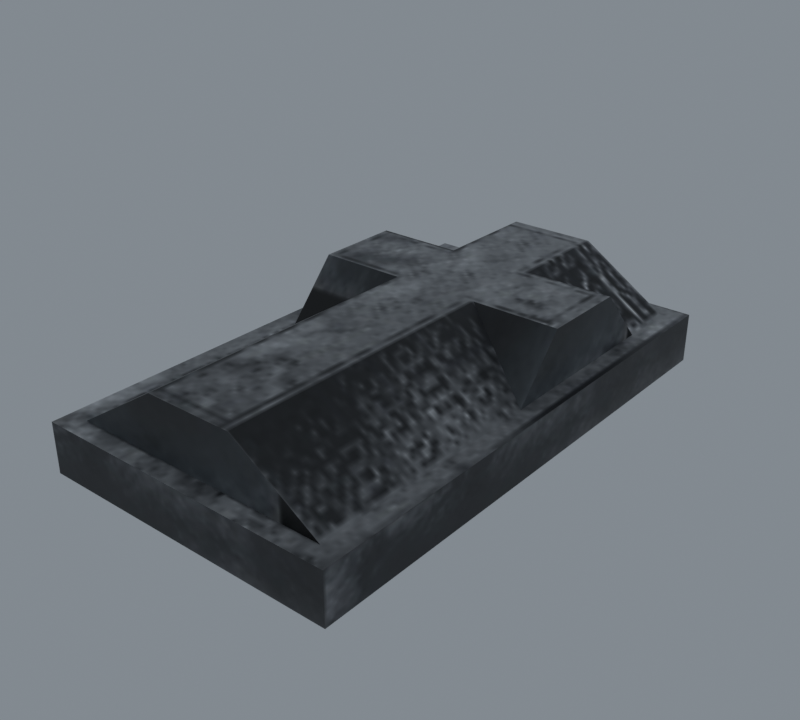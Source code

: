 # Source: import.blend  (saved by Blender 5.2.45; exported with 4.5.12 LTS)
import bpy
from mathutils import Matrix  # noqa: F401  (used for matrix-valued properties, if any)

bpy.ops.wm.read_factory_settings(use_empty=True)
scene = bpy.context.scene
scene.name = 'Beer01'

# ---- collections
col_collection = bpy.data.collections.new('Collection'); scene.collection.children.link(col_collection)

# ---- images (referenced by path relative to the original .blend; pixels are not part of the script)
import os
ASSET_DIR = os.environ.get("B2B_ASSET_DIR", "")  # directory of the original .blend (textures are referenced by path, not embedded)
HERE = os.path.dirname(os.path.abspath(__file__))  # packed textures are extracted next to this script under _unpacked/

def load_image(name, relpath, width, height, colorspace="sRGB"):
    """Load a texture the original file referenced (path relative to the .blend, or extracted next to this script)."""
    p = next((c for c in (os.path.join(HERE, relpath), os.path.join(ASSET_DIR, relpath)) if relpath and os.path.exists(c)), "")
    if p:
        img = bpy.data.images.load(p, check_existing=True)
        img.name = name
    else:  # same state as the original file: an image datablock whose file is absent (Cycles renders it pink)
        img = bpy.data.images.new(name, width, height)
        img.source = "FILE"
        img.filepath = "//" + (relpath or name)
    img.colorspace_settings.name = colorspace
    return img
img_grave_01_jpg = load_image('grave_01.jpg', '_unpacked/grave_01.2d8d069c.jpg', 128, 128, 'sRGB')

# ---- materials (node trees are filled in below, after node groups)
mat_grave_01_jpg = bpy.data.materials.new('grave_01.jpg')
mat_grave_01_jpg.diffuse_color = (0.7034, 0.9797, 0.5294, 1.0)

# ---- material node trees
mat_grave_01_jpg.use_nodes = True; mat_grave_01_jpg.node_tree.nodes.clear()
_N = mat_grave_01_jpg.node_tree.nodes; _L = mat_grave_01_jpg.node_tree.links
n0 = _N.new('ShaderNodeBsdfPrincipled'); n0.name = 'Principled BSDF'; n0.location = (-200, 100)
n0.inputs[10].default_value = 0.005
n1 = _N.new('ShaderNodeOutputMaterial'); n1.name = 'Material Output'; n1.location = (200, 100)
n2 = _N.new('ShaderNodeTexImage'); n2.name = 'Image Texture'; n2.location = (-600, 100)
n2.image = img_grave_01_jpg
_L.new(n0.outputs[0], n1.inputs[0])
_L.new(n2.outputs[0], n0.inputs[0])
n1.is_active_output = True

# ---- world
world_world = bpy.data.worlds.new('World'); scene.world = world_world
world_world.use_nodes = True; world_world.node_tree.nodes.clear()
_N = world_world.node_tree.nodes; _L = world_world.node_tree.links
n0 = _N.new('ShaderNodeOutputWorld'); n0.name = 'World Output'; n0.location = (200, 100)
n1 = _N.new('ShaderNodeBackground'); n1.name = 'Background'; n1.location = (-200, 100)
n1.inputs[0].default_value = (0.32, 0.36, 0.4, 1.0)
n1.inputs[1].default_value = 0.7
_L.new(n1.outputs[0], n0.inputs[0])
n0.is_active_output = True
world_world.color = (0.05088, 0.05088, 0.05088)
world_world.sun_shadow_jitter_overblur = 0.0

# ---- meshes
me_tomb02 = bpy.data.meshes.new('Tomb02')
me_tomb02.from_pydata([(69.06, 123.0, 23.01), (-71.53, 123.0, 23.01), (-71.53, -119.5, 23.01), (69.06, -119.5, 23.01), (69.06, -119.5, -0.0394), (-71.53, -119.5, -0.0394), (69.06, 123.0, -0.0394), (-71.53, 123.0, -0.0394), (-21.49, -110.5, 49.19), (-21.49, 24.49, 49.19), (-61.99, -110.5, 23.01), (-61.99, 1.256, 23.01), (19.01, -110.5, 49.19), (19.01, 24.49, 49.19), (59.51, -110.5, 23.01), (59.51, 1.256, 23.01), (-21.49, 64.54, 49.19), (-61.99, 24.49, 49.19), (-61.99, 64.54, 49.19), (19.01, 64.54, 49.19), (59.51, 24.49, 49.19), (59.51, 64.54, 49.19), (-21.49, 114.2, 49.19), (-61.99, 87.78, 23.01), (-61.99, 114.2, 23.01), (19.01, 114.2, 49.19), (59.51, 87.78, 23.01), (59.51, 114.2, 23.01)], [], [(0, 1, 2), (2, 3, 0), (4, 3, 2), (2, 5, 4), (6, 0, 3), (3, 4, 6), (7, 1, 0), (0, 6, 7), (5, 2, 1), (1, 7, 5), (8, 9, 10), (11, 10, 9), (12, 13, 8), (9, 8, 13), (14, 15, 12), (13, 12, 15), (9, 16, 17), (18, 17, 16), (13, 19, 9), (16, 9, 19), (20, 21, 13), (19, 13, 21), (16, 22, 23), (24, 23, 22), (19, 25, 16), (22, 16, 25), (26, 27, 19), (25, 19, 27), (14, 12, 10), (8, 10, 12), (24, 22, 27), (25, 27, 22), (17, 11, 9), (15, 20, 13), (23, 18, 16), (11, 17, 23), (18, 23, 17), (26, 21, 15), (20, 15, 21), (21, 26, 19)])
me_tomb02.polygons.foreach_set('use_smooth', [True] * 40)
_k = set([(0, 1), (0, 3), (0, 6), (0, 7), (1, 2), (1, 5), (1, 7), (2, 3), (2, 4), (2, 5), (3, 4), (3, 6), (8, 9), (8, 10), (8, 12), (9, 10), (9, 11), (9, 17), (11, 17), (12, 13), (12, 14), (12, 15), (13, 15), (13, 20), (15, 20), (16, 18), (16, 22), (16, 23), (17, 18), (18, 23), (19, 21), (19, 25), (19, 26), (19, 27), (20, 21), (21, 26), (22, 23), (22, 24), (22, 25), (25, 27)])
me_tomb02.attributes.new('sharp_edge', 'BOOLEAN', 'EDGE').data.foreach_set('value', [ (min(e.vertices), max(e.vertices)) in _k for e in me_tomb02.edges])
_uv = me_tomb02.uv_layers.new(name='Float2')
_uv.uv.foreach_set('vector', [0.5957, 1.002, 0.0036, 1.002, 0.0036, 0.0029, 0.0036, 0.0029, 0.5957, 0.0029, 0.5957, 1.002, 0.6308, 0.2151, 0.7284, 0.2151, 0.7284, 0.7704, 0.7284, 0.7704, 0.6308, 0.7704, 0.6308, 0.2151, 0.6251, 0.0029, 0.7341, 0.003, 0.7341, 1.002, 0.7341, 1.002, 0.6251, 1.002, 0.6251, 0.0029, 0.6308, 0.7704, 0.7284, 0.7704, 0.7284, 0.2151, 0.7284, 0.2151, 0.6308, 0.2151, 0.6308, 0.7704, 0.6251, 1.002, 0.7341, 1.002, 0.7341, 0.003, 0.7341, 0.003, 0.6251, 0.0029, 0.6251, 1.002, 0.2207, 0.0398, 0.2207, 0.5961, 0.045, 0.0398, 0.045, 0.5004, 0.045, 0.0398, 0.2207, 0.5961, 0.3786, 0.0398, 0.3786, 0.5961, 0.2207, 0.0398, 0.2207, 0.5961, 0.2207, 0.0398, 0.3786, 0.5961, 0.5543, 0.0398, 0.5543, 0.5004, 0.3786, 0.0398, 0.3786, 0.5961, 0.3786, 0.0398, 0.5543, 0.5004, 0.2207, 0.5961, 0.2207, 0.7612, 0.045, 0.5961, 0.045, 0.7612, 0.045, 0.5961, 0.2207, 0.7612, 0.3786, 0.5961, 0.3786, 0.7612, 0.2207, 0.5961, 0.2207, 0.7612, 0.2207, 0.5961, 0.3786, 0.7612, 0.5543, 0.5961, 0.5543, 0.7612, 0.3786, 0.5961, 0.3786, 0.7612, 0.3786, 0.5961, 0.5543, 0.7612, 0.2207, 0.7612, 0.2207, 0.9657, 0.045, 0.8569, 0.045, 0.9657, 0.045, 0.8569, 0.2207, 0.9657, 0.3786, 0.7612, 0.3786, 0.9657, 0.2207, 0.7612, 0.2207, 0.9657, 0.2207, 0.7612, 0.3786, 0.9657, 0.5543, 0.8569, 0.5543, 0.9657, 0.3786, 0.7612, 0.3786, 0.9657, 0.3786, 0.7612, 0.5543, 0.9657, 0.9669, 0.4321, 0.8661, 0.2989, 0.9669, 0.0325, 0.8661, 0.1657, 0.9669, 0.0325, 0.8661, 0.2989, 0.9668, 0.0325, 0.8659, 0.1657, 0.9668, 0.4321, 0.8659, 0.2989, 0.9668, 0.4321, 0.8659, 0.1657, 0.9657, 0.3249, 0.9657, 0.4282, 0.7828, 0.3249, 0.9654, 0.0435, 0.9654, 0.1468, 0.7824, 0.1468, 0.9657, 0.0435, 0.9657, 0.1468, 0.7828, 0.1468, 0.9832, 0.097, 0.8891, 0.1759, 0.9832, 0.3909, 0.8891, 0.312, 0.9832, 0.3909, 0.8891, 0.1759, 0.9832, 0.3909, 0.8891, 0.312, 0.9832, 0.097, 0.8891, 0.1759, 0.9832, 0.097, 0.8891, 0.312, 0.9654, 0.3249, 0.9654, 0.4282, 0.7824, 0.3249])
me_tomb02.materials.append(mat_grave_01_jpg)
me_tomb02.update()
me_tomb02.normals_split_custom_set([tuple(v) for v in zip(*[iter([0.0, 0.0, 1.0, 0.0, 0.0, 1.0, 0.0, 0.0, 1.0, 0.0, 0.0, 1.0, 0.0, 0.0, 1.0, 0.0, 0.0, 1.0, 1.085e-07, -1.0, 0.0, 1.085e-07, -1.0, 0.0, 1.085e-07, -1.0, 0.0, 1.085e-07, -1.0, 0.0, 1.085e-07, -1.0, 0.0, 1.085e-07, -1.0, 0.0, 1.0, 8.738e-08, 5.406e-11, 1.0, 8.738e-08, 5.406e-11, 1.0, 8.738e-08, 5.406e-11, 1.0, 4.369e-08, 0.0, 1.0, 4.369e-08, 0.0, 1.0, 4.369e-08, 0.0, -1.085e-07, 1.0, 0.001194, 1.489e-07, 1.0, 0.001194, 1.189e-07, 1.0, 0.001194, 2.723e-07, 1.0, 0.001195, 1.328e-07, 1.0, 0.001195, 1.603e-07, 1.0, 0.001195, -1.0, 3.932e-07, 0.0, -1.0, 3.932e-07, 0.0, -1.0, 3.932e-07, 0.0, -1.0, 3.495e-07, 3.243e-10, -1.0, 3.495e-07, 3.243e-10, -1.0, 3.495e-07, 3.243e-10, -0.5429, -3.75e-08, 0.8398, -0.5429, -3.75e-08, 0.8398, -0.5429, -3.75e-08, 0.8398, -0.5429, -9.058e-08, 0.8398, -0.5429, -9.058e-08, 0.8398, -0.5429, -9.058e-08, 0.8398, 0.0, 0.0, 1.0, -2.491e-08, 0.0, 1.0, 0.0, 0.0, 1.0, 0.0, 0.0, 1.0, 0.0, 0.0, 1.0, -2.491e-08, 0.0, 1.0, 0.5429, 4.529e-08, 0.8398, 0.5429, 4.529e-08, 0.8398, 0.5429, 4.529e-08, 0.8398, 0.5429, 3.75e-08, 0.8398, 0.5429, 3.75e-08, 0.8398, 0.5429, 3.75e-08, 0.8398, 0.0, 0.0, 1.0, -4.569e-08, 0.0, 1.0, 0.0, 0.0, 1.0, 0.0, 0.0, 1.0, 0.0, 0.0, 1.0, -4.569e-08, 0.0, 1.0, -2.491e-08, 0.0, 1.0, -8.097e-08, 0.0, 1.0, 0.0, 0.0, 1.0, -4.569e-08, 0.0, 1.0, 0.0, 0.0, 1.0, -8.097e-08, 0.0, 1.0, -1.505e-07, 0.0, 1.0, -7.578e-08, 0.0, 1.0, -2.491e-08, 0.0, 1.0, -8.097e-08, 0.0, 1.0, -2.491e-08, 0.0, 1.0, -7.578e-08, 0.0, 1.0, -0.5429, 0.0, 0.8398, -0.5429, 0.0, 0.8398, -0.5429, 0.0, 0.8398, -0.5429, 0.0, 0.8398, -0.5429, 0.0, 0.8398, -0.5429, 0.0, 0.8398, -8.097e-08, 0.0, 1.0, -1.058e-07, 0.0, 1.0, -4.569e-08, 0.0, 1.0, 0.0, 0.0, 1.0, -4.569e-08, 0.0, 1.0, -1.058e-07, 0.0, 1.0, 0.5429, 0.0, 0.8398, 0.5429, 0.0, 0.8398, 0.5429, 0.0, 0.8398, 0.5429, 1.02e-07, 0.8398, 0.5429, 1.02e-07, 0.8398, 0.5429, 1.02e-07, 0.8398, 1.256e-07, -1.0, 0.0, 1.103e-07, -1.0, 0.0, 6.842e-08, -1.0, 0.0, 0.0, -1.0, 0.0, 6.842e-08, -1.0, 0.0, 1.103e-07, -1.0, 0.0, -1.256e-07, 1.0, -6.14e-07, -1.103e-07, 1.0, -5.393e-07, -6.842e-08, 1.0, -3.345e-07, 0.0, 1.0, 0.0, -6.842e-08, 1.0, -3.345e-07, -1.103e-07, 1.0, -5.393e-07, 2.69e-06, -0.7093, 0.7049, -2.056e-06, -0.7093, 0.7049, 9.073e-07, -0.7093, 0.7049, 8.62e-08, -0.7093, 0.7049, -2.62e-06, -0.7093, 0.7049, 6.407e-06, -0.7093, 0.7049, 6.151e-09, 0.7093, 0.7049, 2.709e-06, 0.7093, 0.7049, -6.329e-06, 0.7093, 0.7049, -1.0, 0.0, -6.746e-08, -1.0, 0.0, -3.106e-08, -1.0, 0.0, 4.676e-08, -1.0, 0.0, 1.457e-07, -1.0, 0.0, 4.676e-08, -1.0, 0.0, -3.106e-08, 1.0, 0.0, -6.746e-08, 1.0, 0.0, -3.105e-08, 1.0, 0.0, 4.676e-08, 1.0, 0.0, 1.457e-07, 1.0, 0.0, 4.676e-08, 1.0, 0.0, -3.105e-08, -2.69e-06, 0.7093, 0.7049, 2.058e-06, 0.7093, 0.7049, -8.973e-07, 0.7093, 0.7049])] * 3)])
arm_tomb02_skeleton = bpy.data.armatures.new('Tomb02_skeleton')  # bones are not reproduced

# ---- objects
ob_tomb02_skeleton = bpy.data.objects.new('Tomb02_skeleton', arm_tomb02_skeleton)
ob_tomb02 = bpy.data.objects.new('Tomb02', me_tomb02)

# ---- transforms, parenting, visibility, modifiers, constraints
ob_tomb02_skeleton.location = (0.0, 0.0, 0.0)
ob_tomb02_skeleton.show_in_front = True
ob_tomb02.parent = ob_tomb02_skeleton
ob_tomb02.location = (0.0, 0.0, 0.0)
_vg = ob_tomb02.vertex_groups.new(name='Mesh01')
_vg.add([0, 1, 2, 3, 4, 5, 6, 7, 8, 9, 10, 11, 12, 13, 14, 15, 16, 17, 18, 19, 20, 21, 22, 23, 24, 25, 26, 27], 1.0, 'REPLACE')
_m = ob_tomb02.modifiers.new('Armature', 'ARMATURE')
_m.object = ob_tomb02_skeleton

# ---- collection membership
scene.collection.objects.link(ob_tomb02_skeleton)
scene.collection.objects.link(ob_tomb02)

# ---- scene / render settings (as saved in the file)
scene.frame_start = 0; scene.frame_end = 0; scene.frame_set(0)
scene.render.engine = 'CYCLES'
scene.render.resolution_x = 400
scene.render.resolution_y = 360
scene.render.film_transparent = True
scene.render.bake_bias = 0.0
scene.render.bake_samples = 0
scene.render.compositor_device = 'GPU'
scene.cycles.samples = 8
scene.eevee.use_volume_custom_range = False
scene.eevee.fast_gi_thickness_near = 0.1
scene.eevee.fast_gi_thickness_far = 0.0
scene.eevee.ray_tracing_options.screen_trace_thickness = 0.1
scene.view_settings.view_transform = 'Standard'
bpy.context.view_layer.update()

# ---- added for rendering (the .blend has no active camera): camera
cam_auto = bpy.data.cameras.new('AutoCamera')
cam_auto.lens = 50.0
cam_auto.sensor_width = 36.0
cam_auto.clip_end = 4620.78
ob_auto_camera = bpy.data.objects.new('AutoCamera', cam_auto)
scene.collection.objects.link(ob_auto_camera)
ob_auto_camera.location = (262.057, -314.196, 235.209)
ob_auto_camera.rotation_euler = (1.09748, -7.21219e-08, 0.694738)
scene.camera = ob_auto_camera
bpy.context.view_layer.update()
